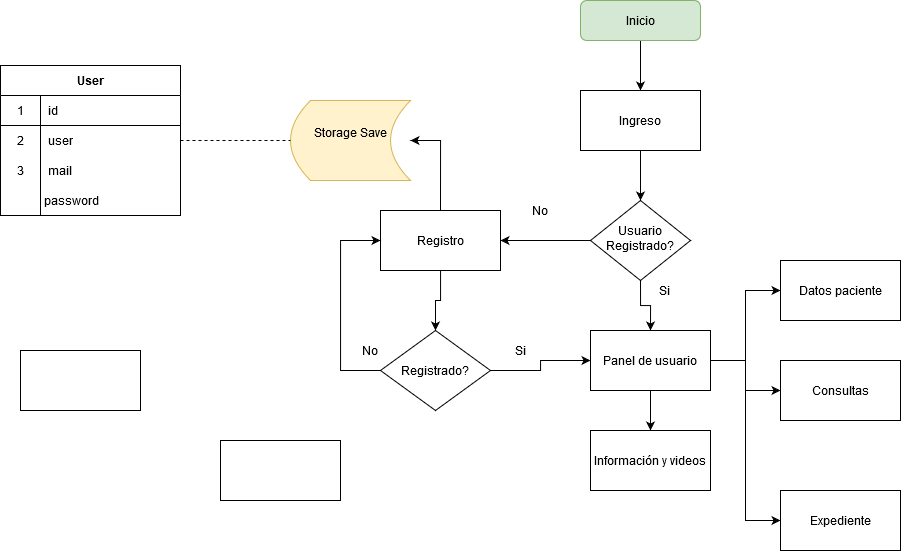

The diagram above was exported from draw.io. Its source (the exported page's mxGraphModel, read from the mxfile embedded in the PNG):
<mxGraphModel dx="1021" dy="564" grid="1" gridSize="10" guides="1" tooltips="1" connect="1" arrows="1" fold="1" page="1" pageScale="1" pageWidth="1169" pageHeight="1654" math="0" shadow="0">
  <root>
    <mxCell id="WIyWlLk6GJQsqaUBKTNV-0" />
    <mxCell id="WIyWlLk6GJQsqaUBKTNV-1" parent="WIyWlLk6GJQsqaUBKTNV-0" />
    <mxCell id="t1spb1qQQ7RewkIgkNxu-18" value="" style="edgeStyle=orthogonalEdgeStyle;rounded=0;orthogonalLoop=1;jettySize=auto;html=1;" edge="1" parent="WIyWlLk6GJQsqaUBKTNV-1" source="WIyWlLk6GJQsqaUBKTNV-3" target="t1spb1qQQ7RewkIgkNxu-0">
      <mxGeometry relative="1" as="geometry" />
    </mxCell>
    <mxCell id="WIyWlLk6GJQsqaUBKTNV-3" value="Inicio" style="rounded=1;whiteSpace=wrap;html=1;fontSize=12;glass=0;strokeWidth=1;shadow=0;fillColor=#d5e8d4;strokeColor=#82b366;" parent="WIyWlLk6GJQsqaUBKTNV-1" vertex="1">
      <mxGeometry x="680" y="40" width="120" height="40" as="geometry" />
    </mxCell>
    <mxCell id="t1spb1qQQ7RewkIgkNxu-10" value="" style="edgeStyle=orthogonalEdgeStyle;rounded=0;orthogonalLoop=1;jettySize=auto;html=1;" edge="1" parent="WIyWlLk6GJQsqaUBKTNV-1" source="WIyWlLk6GJQsqaUBKTNV-6" target="t1spb1qQQ7RewkIgkNxu-9">
      <mxGeometry relative="1" as="geometry" />
    </mxCell>
    <mxCell id="t1spb1qQQ7RewkIgkNxu-21" style="edgeStyle=orthogonalEdgeStyle;rounded=0;orthogonalLoop=1;jettySize=auto;html=1;exitX=0.5;exitY=1;exitDx=0;exitDy=0;entryX=0.5;entryY=0;entryDx=0;entryDy=0;" edge="1" parent="WIyWlLk6GJQsqaUBKTNV-1" source="WIyWlLk6GJQsqaUBKTNV-6" target="t1spb1qQQ7RewkIgkNxu-20">
      <mxGeometry relative="1" as="geometry" />
    </mxCell>
    <mxCell id="WIyWlLk6GJQsqaUBKTNV-6" value="Usuario Registrado?" style="rhombus;whiteSpace=wrap;html=1;shadow=0;fontFamily=Helvetica;fontSize=12;align=center;strokeWidth=1;spacing=6;spacingTop=-4;" parent="WIyWlLk6GJQsqaUBKTNV-1" vertex="1">
      <mxGeometry x="690" y="240" width="100" height="80" as="geometry" />
    </mxCell>
    <mxCell id="t1spb1qQQ7RewkIgkNxu-1" style="edgeStyle=orthogonalEdgeStyle;rounded=0;orthogonalLoop=1;jettySize=auto;html=1;exitX=0.5;exitY=1;exitDx=0;exitDy=0;" edge="1" parent="WIyWlLk6GJQsqaUBKTNV-1" source="t1spb1qQQ7RewkIgkNxu-0" target="WIyWlLk6GJQsqaUBKTNV-6">
      <mxGeometry relative="1" as="geometry">
        <mxPoint x="610" y="240" as="targetPoint" />
      </mxGeometry>
    </mxCell>
    <mxCell id="t1spb1qQQ7RewkIgkNxu-0" value="Ingreso" style="rounded=0;whiteSpace=wrap;html=1;" vertex="1" parent="WIyWlLk6GJQsqaUBKTNV-1">
      <mxGeometry x="680" y="130" width="120" height="60" as="geometry" />
    </mxCell>
    <mxCell id="t1spb1qQQ7RewkIgkNxu-8" value="No" style="text;html=1;strokeColor=none;fillColor=none;align=center;verticalAlign=middle;whiteSpace=wrap;rounded=0;" vertex="1" parent="WIyWlLk6GJQsqaUBKTNV-1">
      <mxGeometry x="620" y="240" width="40" height="20" as="geometry" />
    </mxCell>
    <mxCell id="t1spb1qQQ7RewkIgkNxu-13" value="" style="edgeStyle=orthogonalEdgeStyle;rounded=0;orthogonalLoop=1;jettySize=auto;html=1;" edge="1" parent="WIyWlLk6GJQsqaUBKTNV-1" source="t1spb1qQQ7RewkIgkNxu-9" target="t1spb1qQQ7RewkIgkNxu-12">
      <mxGeometry relative="1" as="geometry" />
    </mxCell>
    <mxCell id="t1spb1qQQ7RewkIgkNxu-19" style="edgeStyle=orthogonalEdgeStyle;rounded=0;orthogonalLoop=1;jettySize=auto;html=1;exitX=0.5;exitY=0;exitDx=0;exitDy=0;entryX=1;entryY=0.5;entryDx=0;entryDy=0;" edge="1" parent="WIyWlLk6GJQsqaUBKTNV-1" source="t1spb1qQQ7RewkIgkNxu-9" target="t1spb1qQQ7RewkIgkNxu-17">
      <mxGeometry relative="1" as="geometry" />
    </mxCell>
    <mxCell id="t1spb1qQQ7RewkIgkNxu-9" value="Registro" style="rounded=0;whiteSpace=wrap;html=1;" vertex="1" parent="WIyWlLk6GJQsqaUBKTNV-1">
      <mxGeometry x="480" y="250" width="120" height="60" as="geometry" />
    </mxCell>
    <mxCell id="t1spb1qQQ7RewkIgkNxu-16" style="edgeStyle=orthogonalEdgeStyle;rounded=0;orthogonalLoop=1;jettySize=auto;html=1;exitX=0;exitY=0.5;exitDx=0;exitDy=0;entryX=0;entryY=0.5;entryDx=0;entryDy=0;" edge="1" parent="WIyWlLk6GJQsqaUBKTNV-1" source="t1spb1qQQ7RewkIgkNxu-12" target="t1spb1qQQ7RewkIgkNxu-9">
      <mxGeometry relative="1" as="geometry">
        <Array as="points">
          <mxPoint x="440" y="410" />
          <mxPoint x="440" y="280" />
        </Array>
      </mxGeometry>
    </mxCell>
    <mxCell id="t1spb1qQQ7RewkIgkNxu-22" style="edgeStyle=orthogonalEdgeStyle;rounded=0;orthogonalLoop=1;jettySize=auto;html=1;exitX=1;exitY=0.5;exitDx=0;exitDy=0;entryX=0;entryY=0.5;entryDx=0;entryDy=0;" edge="1" parent="WIyWlLk6GJQsqaUBKTNV-1" source="t1spb1qQQ7RewkIgkNxu-12" target="t1spb1qQQ7RewkIgkNxu-20">
      <mxGeometry relative="1" as="geometry" />
    </mxCell>
    <mxCell id="t1spb1qQQ7RewkIgkNxu-12" value="Registrado?" style="rhombus;whiteSpace=wrap;html=1;" vertex="1" parent="WIyWlLk6GJQsqaUBKTNV-1">
      <mxGeometry x="480" y="370" width="110" height="80" as="geometry" />
    </mxCell>
    <mxCell id="t1spb1qQQ7RewkIgkNxu-14" value="No" style="text;html=1;strokeColor=none;fillColor=none;align=center;verticalAlign=middle;whiteSpace=wrap;rounded=0;" vertex="1" parent="WIyWlLk6GJQsqaUBKTNV-1">
      <mxGeometry x="450" y="380" width="40" height="20" as="geometry" />
    </mxCell>
    <mxCell id="t1spb1qQQ7RewkIgkNxu-17" value="&lt;div&gt;Storage Save&lt;/div&gt;&lt;div&gt;&lt;br&gt;&lt;/div&gt;" style="shape=dataStorage;whiteSpace=wrap;html=1;fixedSize=1;fillColor=#fff2cc;strokeColor=#d6b656;" vertex="1" parent="WIyWlLk6GJQsqaUBKTNV-1">
      <mxGeometry x="390" y="140" width="120" height="80" as="geometry" />
    </mxCell>
    <mxCell id="t1spb1qQQ7RewkIgkNxu-40" style="edgeStyle=orthogonalEdgeStyle;rounded=0;orthogonalLoop=1;jettySize=auto;html=1;exitX=1;exitY=0.5;exitDx=0;exitDy=0;entryX=0;entryY=0.5;entryDx=0;entryDy=0;" edge="1" parent="WIyWlLk6GJQsqaUBKTNV-1" source="t1spb1qQQ7RewkIgkNxu-20" target="t1spb1qQQ7RewkIgkNxu-39">
      <mxGeometry relative="1" as="geometry" />
    </mxCell>
    <mxCell id="t1spb1qQQ7RewkIgkNxu-46" style="edgeStyle=orthogonalEdgeStyle;rounded=0;orthogonalLoop=1;jettySize=auto;html=1;exitX=0.5;exitY=1;exitDx=0;exitDy=0;entryX=0.5;entryY=0;entryDx=0;entryDy=0;" edge="1" parent="WIyWlLk6GJQsqaUBKTNV-1" source="t1spb1qQQ7RewkIgkNxu-20" target="t1spb1qQQ7RewkIgkNxu-44">
      <mxGeometry relative="1" as="geometry" />
    </mxCell>
    <mxCell id="t1spb1qQQ7RewkIgkNxu-47" style="edgeStyle=orthogonalEdgeStyle;rounded=0;orthogonalLoop=1;jettySize=auto;html=1;exitX=1;exitY=0.5;exitDx=0;exitDy=0;entryX=0;entryY=0.5;entryDx=0;entryDy=0;" edge="1" parent="WIyWlLk6GJQsqaUBKTNV-1" source="t1spb1qQQ7RewkIgkNxu-20" target="t1spb1qQQ7RewkIgkNxu-38">
      <mxGeometry relative="1" as="geometry" />
    </mxCell>
    <mxCell id="t1spb1qQQ7RewkIgkNxu-48" style="edgeStyle=orthogonalEdgeStyle;rounded=0;orthogonalLoop=1;jettySize=auto;html=1;exitX=1;exitY=0.5;exitDx=0;exitDy=0;entryX=0;entryY=0.5;entryDx=0;entryDy=0;" edge="1" parent="WIyWlLk6GJQsqaUBKTNV-1" source="t1spb1qQQ7RewkIgkNxu-20" target="t1spb1qQQ7RewkIgkNxu-45">
      <mxGeometry relative="1" as="geometry" />
    </mxCell>
    <mxCell id="t1spb1qQQ7RewkIgkNxu-20" value="Panel de usuario" style="rounded=0;whiteSpace=wrap;html=1;" vertex="1" parent="WIyWlLk6GJQsqaUBKTNV-1">
      <mxGeometry x="690" y="370" width="120" height="60" as="geometry" />
    </mxCell>
    <mxCell id="t1spb1qQQ7RewkIgkNxu-23" value="Si" style="text;html=1;strokeColor=none;fillColor=none;align=center;verticalAlign=middle;whiteSpace=wrap;rounded=0;" vertex="1" parent="WIyWlLk6GJQsqaUBKTNV-1">
      <mxGeometry x="600" y="380" width="40" height="20" as="geometry" />
    </mxCell>
    <mxCell id="t1spb1qQQ7RewkIgkNxu-24" value="Si" style="text;html=1;strokeColor=none;fillColor=none;align=center;verticalAlign=middle;whiteSpace=wrap;rounded=0;" vertex="1" parent="WIyWlLk6GJQsqaUBKTNV-1">
      <mxGeometry x="744" y="320" width="40" height="20" as="geometry" />
    </mxCell>
    <mxCell id="t1spb1qQQ7RewkIgkNxu-36" value="" style="endArrow=none;dashed=1;html=1;entryX=0;entryY=0.5;entryDx=0;entryDy=0;exitX=1;exitY=0.5;exitDx=0;exitDy=0;" edge="1" parent="WIyWlLk6GJQsqaUBKTNV-1" source="t1spb1qQQ7RewkIgkNxu-30" target="t1spb1qQQ7RewkIgkNxu-17">
      <mxGeometry width="50" height="50" relative="1" as="geometry">
        <mxPoint x="280" y="340" as="sourcePoint" />
        <mxPoint x="330" y="290" as="targetPoint" />
      </mxGeometry>
    </mxCell>
    <mxCell id="t1spb1qQQ7RewkIgkNxu-26" value="User" style="shape=table;html=1;whiteSpace=wrap;startSize=30;container=1;collapsible=0;childLayout=tableLayout;fixedRows=1;rowLines=0;fontStyle=1;align=center;" vertex="1" parent="WIyWlLk6GJQsqaUBKTNV-1">
      <mxGeometry x="100" y="105" width="180" height="150" as="geometry" />
    </mxCell>
    <mxCell id="t1spb1qQQ7RewkIgkNxu-27" value="" style="shape=partialRectangle;html=1;whiteSpace=wrap;collapsible=0;dropTarget=0;pointerEvents=0;fillColor=none;top=0;left=0;bottom=1;right=0;points=[[0,0.5],[1,0.5]];portConstraint=eastwest;" vertex="1" parent="t1spb1qQQ7RewkIgkNxu-26">
      <mxGeometry y="30" width="180" height="30" as="geometry" />
    </mxCell>
    <mxCell id="t1spb1qQQ7RewkIgkNxu-28" value="1" style="shape=partialRectangle;html=1;whiteSpace=wrap;connectable=0;fillColor=none;top=0;left=0;bottom=0;right=0;overflow=hidden;" vertex="1" parent="t1spb1qQQ7RewkIgkNxu-27">
      <mxGeometry width="40" height="30" as="geometry" />
    </mxCell>
    <mxCell id="t1spb1qQQ7RewkIgkNxu-29" value="id" style="shape=partialRectangle;html=1;whiteSpace=wrap;connectable=0;fillColor=none;top=0;left=0;bottom=0;right=0;align=left;spacingLeft=6;overflow=hidden;" vertex="1" parent="t1spb1qQQ7RewkIgkNxu-27">
      <mxGeometry x="40" width="140" height="30" as="geometry" />
    </mxCell>
    <mxCell id="t1spb1qQQ7RewkIgkNxu-30" value="" style="shape=partialRectangle;html=1;whiteSpace=wrap;collapsible=0;dropTarget=0;pointerEvents=0;fillColor=none;top=0;left=0;bottom=0;right=0;points=[[0,0.5],[1,0.5]];portConstraint=eastwest;" vertex="1" parent="t1spb1qQQ7RewkIgkNxu-26">
      <mxGeometry y="60" width="180" height="30" as="geometry" />
    </mxCell>
    <mxCell id="t1spb1qQQ7RewkIgkNxu-31" value="2" style="shape=partialRectangle;html=1;whiteSpace=wrap;connectable=0;fillColor=none;top=0;left=0;bottom=0;right=0;overflow=hidden;" vertex="1" parent="t1spb1qQQ7RewkIgkNxu-30">
      <mxGeometry width="40" height="30" as="geometry" />
    </mxCell>
    <mxCell id="t1spb1qQQ7RewkIgkNxu-32" value="user" style="shape=partialRectangle;html=1;whiteSpace=wrap;connectable=0;fillColor=none;top=0;left=0;bottom=0;right=0;align=left;spacingLeft=6;overflow=hidden;" vertex="1" parent="t1spb1qQQ7RewkIgkNxu-30">
      <mxGeometry x="40" width="140" height="30" as="geometry" />
    </mxCell>
    <mxCell id="t1spb1qQQ7RewkIgkNxu-33" value="" style="shape=partialRectangle;html=1;whiteSpace=wrap;collapsible=0;dropTarget=0;pointerEvents=0;fillColor=none;top=0;left=0;bottom=0;right=0;points=[[0,0.5],[1,0.5]];portConstraint=eastwest;" vertex="1" parent="t1spb1qQQ7RewkIgkNxu-26">
      <mxGeometry y="90" width="180" height="30" as="geometry" />
    </mxCell>
    <mxCell id="t1spb1qQQ7RewkIgkNxu-34" value="3" style="shape=partialRectangle;html=1;whiteSpace=wrap;connectable=0;fillColor=none;top=0;left=0;bottom=0;right=0;overflow=hidden;" vertex="1" parent="t1spb1qQQ7RewkIgkNxu-33">
      <mxGeometry width="40" height="30" as="geometry" />
    </mxCell>
    <mxCell id="t1spb1qQQ7RewkIgkNxu-35" value="mail" style="shape=partialRectangle;html=1;whiteSpace=wrap;connectable=0;fillColor=none;top=0;left=0;bottom=0;right=0;align=left;spacingLeft=6;overflow=hidden;" vertex="1" parent="t1spb1qQQ7RewkIgkNxu-33">
      <mxGeometry x="40" width="140" height="30" as="geometry" />
    </mxCell>
    <mxCell id="t1spb1qQQ7RewkIgkNxu-37" value="password" style="text;html=1;align=center;verticalAlign=middle;resizable=0;points=[];autosize=1;" vertex="1" parent="WIyWlLk6GJQsqaUBKTNV-1">
      <mxGeometry x="136" y="230" width="70" height="20" as="geometry" />
    </mxCell>
    <mxCell id="t1spb1qQQ7RewkIgkNxu-38" value="Consultas" style="rounded=0;whiteSpace=wrap;html=1;" vertex="1" parent="WIyWlLk6GJQsqaUBKTNV-1">
      <mxGeometry x="880" y="400" width="120" height="60" as="geometry" />
    </mxCell>
    <mxCell id="t1spb1qQQ7RewkIgkNxu-39" value="Datos paciente" style="rounded=0;whiteSpace=wrap;html=1;" vertex="1" parent="WIyWlLk6GJQsqaUBKTNV-1">
      <mxGeometry x="880" y="300" width="120" height="60" as="geometry" />
    </mxCell>
    <mxCell id="t1spb1qQQ7RewkIgkNxu-42" value="" style="rounded=0;whiteSpace=wrap;html=1;" vertex="1" parent="WIyWlLk6GJQsqaUBKTNV-1">
      <mxGeometry x="120" y="390" width="120" height="60" as="geometry" />
    </mxCell>
    <mxCell id="t1spb1qQQ7RewkIgkNxu-43" value="" style="rounded=0;whiteSpace=wrap;html=1;" vertex="1" parent="WIyWlLk6GJQsqaUBKTNV-1">
      <mxGeometry x="320" y="480" width="120" height="60" as="geometry" />
    </mxCell>
    <mxCell id="t1spb1qQQ7RewkIgkNxu-44" value="Información y videos" style="rounded=0;whiteSpace=wrap;html=1;" vertex="1" parent="WIyWlLk6GJQsqaUBKTNV-1">
      <mxGeometry x="690" y="470" width="120" height="60" as="geometry" />
    </mxCell>
    <mxCell id="t1spb1qQQ7RewkIgkNxu-45" value="Expediente" style="rounded=0;whiteSpace=wrap;html=1;" vertex="1" parent="WIyWlLk6GJQsqaUBKTNV-1">
      <mxGeometry x="880" y="530" width="120" height="60" as="geometry" />
    </mxCell>
  </root>
</mxGraphModel>